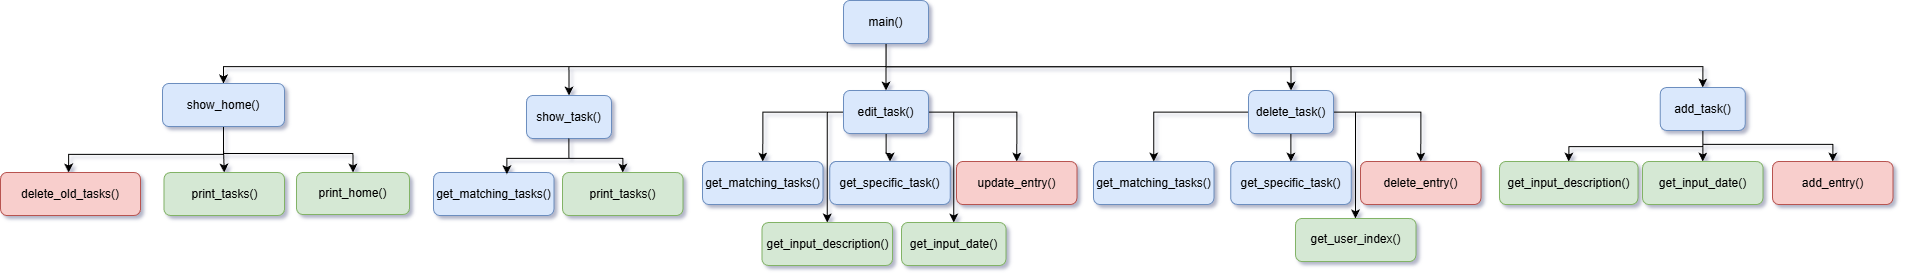

The diagram above was exported from draw.io. Its source (the exported page's mxGraphModel, read from the mxfile embedded in the PNG):
<mxGraphModel dx="2741" dy="1377" grid="0" gridSize="10" guides="1" tooltips="1" connect="1" arrows="1" fold="1" page="1" pageScale="1" pageWidth="827" pageHeight="1169" math="0" shadow="0">
  <root>
    <mxCell id="0" />
    <mxCell id="1" parent="0" />
    <mxCell id="WF3zVz12HkmqEMTHeL1T-61" edge="1" parent="1" source="WF3zVz12HkmqEMTHeL1T-1" style="edgeStyle=orthogonalEdgeStyle;rounded=0;orthogonalLoop=1;jettySize=auto;html=1;entryX=0.5;entryY=0;entryDx=0;entryDy=0;" target="WF3zVz12HkmqEMTHeL1T-60">
      <mxGeometry relative="1" as="geometry" />
    </mxCell>
    <mxCell id="WF3zVz12HkmqEMTHeL1T-71" edge="1" parent="1" source="WF3zVz12HkmqEMTHeL1T-1" style="edgeStyle=orthogonalEdgeStyle;rounded=0;orthogonalLoop=1;jettySize=auto;html=1;entryX=0.5;entryY=0;entryDx=0;entryDy=0;" target="WF3zVz12HkmqEMTHeL1T-70">
      <mxGeometry relative="1" as="geometry" />
    </mxCell>
    <mxCell id="WF3zVz12HkmqEMTHeL1T-75" edge="1" parent="1" source="WF3zVz12HkmqEMTHeL1T-1" style="edgeStyle=orthogonalEdgeStyle;rounded=0;orthogonalLoop=1;jettySize=auto;html=1;entryX=0.5;entryY=0;entryDx=0;entryDy=0;" target="WF3zVz12HkmqEMTHeL1T-74">
      <mxGeometry relative="1" as="geometry">
        <Array as="points">
          <mxPoint x="841" y="148" />
        </Array>
      </mxGeometry>
    </mxCell>
    <mxCell id="WF3zVz12HkmqEMTHeL1T-78" edge="1" parent="1" source="WF3zVz12HkmqEMTHeL1T-1" style="edgeStyle=orthogonalEdgeStyle;rounded=0;orthogonalLoop=1;jettySize=auto;html=1;entryX=0.5;entryY=0;entryDx=0;entryDy=0;" target="WF3zVz12HkmqEMTHeL1T-72">
      <mxGeometry relative="1" as="geometry" />
    </mxCell>
    <mxCell id="WF3zVz12HkmqEMTHeL1T-101" edge="1" parent="1" source="WF3zVz12HkmqEMTHeL1T-1" style="edgeStyle=orthogonalEdgeStyle;rounded=0;orthogonalLoop=1;jettySize=auto;html=1;entryX=0.5;entryY=0;entryDx=0;entryDy=0;" target="WF3zVz12HkmqEMTHeL1T-73">
      <mxGeometry relative="1" as="geometry">
        <Array as="points">
          <mxPoint x="715" y="148" />
        </Array>
      </mxGeometry>
    </mxCell>
    <mxCell id="WF3zVz12HkmqEMTHeL1T-1" parent="1" style="rounded=1;whiteSpace=wrap;html=1;fillColor=#dae8fc;strokeColor=#6c8ebf;" value="edit_task()" vertex="1">
      <mxGeometry height="43" width="85" x="731" y="126" as="geometry" />
    </mxCell>
    <mxCell id="WF3zVz12HkmqEMTHeL1T-8" edge="1" parent="1" source="WF3zVz12HkmqEMTHeL1T-2" style="edgeStyle=orthogonalEdgeStyle;rounded=0;orthogonalLoop=1;jettySize=auto;html=1;entryX=0.5;entryY=0;entryDx=0;entryDy=0;exitX=0.5;exitY=1;exitDx=0;exitDy=0;" target="WF3zVz12HkmqEMTHeL1T-1">
      <mxGeometry relative="1" as="geometry" />
    </mxCell>
    <mxCell id="WF3zVz12HkmqEMTHeL1T-10" edge="1" parent="1" source="WF3zVz12HkmqEMTHeL1T-2" style="edgeStyle=orthogonalEdgeStyle;rounded=0;orthogonalLoop=1;jettySize=auto;html=1;entryX=0.5;entryY=0;entryDx=0;entryDy=0;exitX=0.5;exitY=1;exitDx=0;exitDy=0;" target="WF3zVz12HkmqEMTHeL1T-5">
      <mxGeometry relative="1" as="geometry" />
    </mxCell>
    <mxCell id="WF3zVz12HkmqEMTHeL1T-96" edge="1" parent="1" source="WF3zVz12HkmqEMTHeL1T-2" style="edgeStyle=orthogonalEdgeStyle;rounded=0;orthogonalLoop=1;jettySize=auto;html=1;entryX=0.5;entryY=0;entryDx=0;entryDy=0;" target="WF3zVz12HkmqEMTHeL1T-4">
      <mxGeometry relative="1" as="geometry">
        <Array as="points">
          <mxPoint x="774" y="102" />
          <mxPoint x="1590" y="102" />
        </Array>
      </mxGeometry>
    </mxCell>
    <mxCell id="WF3zVz12HkmqEMTHeL1T-97" edge="1" parent="1" source="WF3zVz12HkmqEMTHeL1T-2" style="edgeStyle=orthogonalEdgeStyle;rounded=0;orthogonalLoop=1;jettySize=auto;html=1;entryX=0.5;entryY=0;entryDx=0;entryDy=0;" target="WF3zVz12HkmqEMTHeL1T-3">
      <mxGeometry relative="1" as="geometry">
        <Array as="points">
          <mxPoint x="773" y="102" />
          <mxPoint x="457" y="102" />
        </Array>
      </mxGeometry>
    </mxCell>
    <mxCell id="WF3zVz12HkmqEMTHeL1T-98" edge="1" parent="1" source="WF3zVz12HkmqEMTHeL1T-2" style="edgeStyle=orthogonalEdgeStyle;rounded=0;orthogonalLoop=1;jettySize=auto;html=1;entryX=0.5;entryY=0;entryDx=0;entryDy=0;" target="WF3zVz12HkmqEMTHeL1T-6">
      <mxGeometry relative="1" as="geometry">
        <Array as="points">
          <mxPoint x="773" y="102" />
          <mxPoint x="111" y="102" />
        </Array>
      </mxGeometry>
    </mxCell>
    <mxCell id="WF3zVz12HkmqEMTHeL1T-2" parent="1" style="rounded=1;whiteSpace=wrap;html=1;fillColor=#dae8fc;strokeColor=#6c8ebf;" value="main()" vertex="1">
      <mxGeometry height="43" width="85" x="731" y="36" as="geometry" />
    </mxCell>
    <mxCell id="WF3zVz12HkmqEMTHeL1T-69" edge="1" parent="1" source="WF3zVz12HkmqEMTHeL1T-3" style="edgeStyle=orthogonalEdgeStyle;rounded=0;orthogonalLoop=1;jettySize=auto;html=1;entryX=0.5;entryY=0;entryDx=0;entryDy=0;" target="WF3zVz12HkmqEMTHeL1T-68">
      <mxGeometry relative="1" as="geometry" />
    </mxCell>
    <mxCell id="WF3zVz12HkmqEMTHeL1T-3" parent="1" style="rounded=1;whiteSpace=wrap;html=1;fillColor=#dae8fc;strokeColor=#6c8ebf;" value="show_task()" vertex="1">
      <mxGeometry height="43" width="85" x="414" y="131" as="geometry" />
    </mxCell>
    <mxCell id="WF3zVz12HkmqEMTHeL1T-94" edge="1" parent="1" source="WF3zVz12HkmqEMTHeL1T-4" style="edgeStyle=orthogonalEdgeStyle;rounded=0;orthogonalLoop=1;jettySize=auto;html=1;entryX=0.5;entryY=0;entryDx=0;entryDy=0;" target="WF3zVz12HkmqEMTHeL1T-91">
      <mxGeometry relative="1" as="geometry" />
    </mxCell>
    <mxCell id="WF3zVz12HkmqEMTHeL1T-95" edge="1" parent="1" source="WF3zVz12HkmqEMTHeL1T-4" style="edgeStyle=orthogonalEdgeStyle;rounded=0;orthogonalLoop=1;jettySize=auto;html=1;entryX=0.5;entryY=0;entryDx=0;entryDy=0;" target="WF3zVz12HkmqEMTHeL1T-92">
      <mxGeometry relative="1" as="geometry">
        <Array as="points">
          <mxPoint x="1590" y="180" />
          <mxPoint x="1720" y="180" />
        </Array>
      </mxGeometry>
    </mxCell>
    <mxCell id="WF3zVz12HkmqEMTHeL1T-99" edge="1" parent="1" source="WF3zVz12HkmqEMTHeL1T-4" style="edgeStyle=orthogonalEdgeStyle;rounded=0;orthogonalLoop=1;jettySize=auto;html=1;entryX=0.5;entryY=0;entryDx=0;entryDy=0;" target="WF3zVz12HkmqEMTHeL1T-90">
      <mxGeometry relative="1" as="geometry">
        <Array as="points">
          <mxPoint x="1590" y="182" />
          <mxPoint x="1456" y="182" />
        </Array>
      </mxGeometry>
    </mxCell>
    <mxCell id="WF3zVz12HkmqEMTHeL1T-4" parent="1" style="rounded=1;whiteSpace=wrap;html=1;fillColor=#dae8fc;strokeColor=#6c8ebf;" value="add_task()" vertex="1">
      <mxGeometry height="43" width="85" x="1547.75" y="123" as="geometry" />
    </mxCell>
    <mxCell id="WF3zVz12HkmqEMTHeL1T-58" edge="1" parent="1" source="WF3zVz12HkmqEMTHeL1T-6" style="edgeStyle=orthogonalEdgeStyle;rounded=0;orthogonalLoop=1;jettySize=auto;html=1;" target="WF3zVz12HkmqEMTHeL1T-12" value="">
      <mxGeometry relative="1" as="geometry">
        <Array as="points">
          <mxPoint x="111" y="190" />
          <mxPoint x="-44" y="190" />
        </Array>
      </mxGeometry>
    </mxCell>
    <mxCell id="WF3zVz12HkmqEMTHeL1T-67" edge="1" parent="1" source="WF3zVz12HkmqEMTHeL1T-6" style="edgeStyle=orthogonalEdgeStyle;rounded=0;orthogonalLoop=1;jettySize=auto;html=1;entryX=0.5;entryY=0;entryDx=0;entryDy=0;" target="WF3zVz12HkmqEMTHeL1T-66">
      <mxGeometry relative="1" as="geometry">
        <Array as="points">
          <mxPoint x="111" y="189" />
          <mxPoint x="241" y="189" />
        </Array>
      </mxGeometry>
    </mxCell>
    <mxCell id="WF3zVz12HkmqEMTHeL1T-103" edge="1" parent="1" source="WF3zVz12HkmqEMTHeL1T-6" style="edgeStyle=orthogonalEdgeStyle;rounded=0;orthogonalLoop=1;jettySize=auto;html=1;entryX=0.5;entryY=0;entryDx=0;entryDy=0;" target="WF3zVz12HkmqEMTHeL1T-102">
      <mxGeometry relative="1" as="geometry" />
    </mxCell>
    <mxCell id="WF3zVz12HkmqEMTHeL1T-6" parent="1" style="rounded=1;whiteSpace=wrap;html=1;fillColor=#dae8fc;strokeColor=#6c8ebf;" value="show_home&lt;span style=&quot;background-color: transparent; color: light-dark(rgb(0, 0, 0), rgb(255, 255, 255));&quot;&gt;()&lt;/span&gt;" vertex="1">
      <mxGeometry height="43" width="122" x="50" y="119" as="geometry" />
    </mxCell>
    <mxCell id="WF3zVz12HkmqEMTHeL1T-12" parent="1" style="rounded=1;whiteSpace=wrap;html=1;fillColor=#f8cecc;strokeColor=#b85450;" value="delete_old_tasks()" vertex="1">
      <mxGeometry height="43" width="140" x="-112" y="208" as="geometry" />
    </mxCell>
    <mxCell id="WF3zVz12HkmqEMTHeL1T-38" parent="1" style="rounded=1;whiteSpace=wrap;html=1;fillColor=#dae8fc;strokeColor=#6c8ebf;" value="get_matching_tasks()" vertex="1">
      <mxGeometry height="43" width="120.5" x="321" y="208" as="geometry" />
    </mxCell>
    <mxCell id="WF3zVz12HkmqEMTHeL1T-59" edge="1" parent="1" source="WF3zVz12HkmqEMTHeL1T-3" style="edgeStyle=orthogonalEdgeStyle;rounded=0;orthogonalLoop=1;jettySize=auto;html=1;entryX=0.609;entryY=0.041;entryDx=0;entryDy=0;entryPerimeter=0;" target="WF3zVz12HkmqEMTHeL1T-38">
      <mxGeometry relative="1" as="geometry" />
    </mxCell>
    <mxCell id="WF3zVz12HkmqEMTHeL1T-60" parent="1" style="rounded=1;whiteSpace=wrap;html=1;fillColor=#dae8fc;strokeColor=#6c8ebf;" value="get_matching_tasks()" vertex="1">
      <mxGeometry height="43" width="120.5" x="590" y="197" as="geometry" />
    </mxCell>
    <mxCell id="WF3zVz12HkmqEMTHeL1T-66" parent="1" style="rounded=1;whiteSpace=wrap;html=1;fillColor=#d5e8d4;strokeColor=#82b366;" value="print_home()" vertex="1">
      <mxGeometry height="42" width="113" x="184" y="208" as="geometry" />
    </mxCell>
    <mxCell id="WF3zVz12HkmqEMTHeL1T-68" parent="1" style="rounded=1;whiteSpace=wrap;html=1;fillColor=#d5e8d4;strokeColor=#82b366;" value="print_tasks()" vertex="1">
      <mxGeometry height="43" width="120.5" x="450" y="208" as="geometry" />
    </mxCell>
    <mxCell id="WF3zVz12HkmqEMTHeL1T-70" parent="1" style="rounded=1;whiteSpace=wrap;html=1;fillColor=#dae8fc;strokeColor=#6c8ebf;" value="get_specific_task()" vertex="1">
      <mxGeometry height="43" width="120.5" x="717.25" y="197" as="geometry" />
    </mxCell>
    <mxCell id="WF3zVz12HkmqEMTHeL1T-72" parent="1" style="rounded=1;whiteSpace=wrap;html=1;fillColor=#f8cecc;strokeColor=#b85450;" value="update_entry()" vertex="1">
      <mxGeometry height="43" width="120.5" x="844" y="197" as="geometry" />
    </mxCell>
    <mxCell id="WF3zVz12HkmqEMTHeL1T-73" parent="1" style="rounded=1;whiteSpace=wrap;html=1;fillColor=#d5e8d4;strokeColor=#82b366;" value="get_input_description()" vertex="1">
      <mxGeometry height="43" width="130.5" x="649.5" y="258" as="geometry" />
    </mxCell>
    <mxCell id="WF3zVz12HkmqEMTHeL1T-74" parent="1" style="rounded=1;whiteSpace=wrap;html=1;fillColor=#d5e8d4;strokeColor=#82b366;" value="get_input_date()" vertex="1">
      <mxGeometry height="43" width="104.5" x="789" y="258" as="geometry" />
    </mxCell>
    <mxCell id="WF3zVz12HkmqEMTHeL1T-79" parent="1" style="rounded=1;whiteSpace=wrap;html=1;fillColor=#dae8fc;strokeColor=#6c8ebf;" value="get_matching_tasks()" vertex="1">
      <mxGeometry height="43" width="120.5" x="981" y="197" as="geometry" />
    </mxCell>
    <mxCell id="WF3zVz12HkmqEMTHeL1T-80" parent="1" style="rounded=1;whiteSpace=wrap;html=1;fillColor=#dae8fc;strokeColor=#6c8ebf;" value="get_specific_task()" vertex="1">
      <mxGeometry height="43" width="120.5" x="1118.25" y="197" as="geometry" />
    </mxCell>
    <mxCell id="WF3zVz12HkmqEMTHeL1T-82" parent="1" style="rounded=1;whiteSpace=wrap;html=1;fillColor=#d5e8d4;strokeColor=#82b366;" value="get_user_index()" vertex="1">
      <mxGeometry height="43" width="120.5" x="1183" y="254" as="geometry" />
    </mxCell>
    <mxCell id="WF3zVz12HkmqEMTHeL1T-84" edge="1" parent="1" source="WF3zVz12HkmqEMTHeL1T-5" style="edgeStyle=orthogonalEdgeStyle;rounded=0;orthogonalLoop=1;jettySize=auto;html=1;entryX=0.5;entryY=0;entryDx=0;entryDy=0;" target="WF3zVz12HkmqEMTHeL1T-79">
      <mxGeometry relative="1" as="geometry" />
    </mxCell>
    <mxCell id="WF3zVz12HkmqEMTHeL1T-86" edge="1" parent="1" source="WF3zVz12HkmqEMTHeL1T-5" style="edgeStyle=orthogonalEdgeStyle;rounded=0;orthogonalLoop=1;jettySize=auto;html=1;" target="WF3zVz12HkmqEMTHeL1T-80">
      <mxGeometry relative="1" as="geometry" />
    </mxCell>
    <mxCell id="WF3zVz12HkmqEMTHeL1T-88" edge="1" parent="1" source="WF3zVz12HkmqEMTHeL1T-5" style="edgeStyle=orthogonalEdgeStyle;rounded=0;orthogonalLoop=1;jettySize=auto;html=1;entryX=0.5;entryY=0;entryDx=0;entryDy=0;" target="WF3zVz12HkmqEMTHeL1T-87">
      <mxGeometry relative="1" as="geometry" />
    </mxCell>
    <mxCell id="WF3zVz12HkmqEMTHeL1T-89" edge="1" parent="1" source="WF3zVz12HkmqEMTHeL1T-5" style="edgeStyle=orthogonalEdgeStyle;rounded=0;orthogonalLoop=1;jettySize=auto;html=1;entryX=0.5;entryY=0;entryDx=0;entryDy=0;" target="WF3zVz12HkmqEMTHeL1T-82">
      <mxGeometry relative="1" as="geometry">
        <Array as="points">
          <mxPoint x="1243" y="147" />
          <mxPoint x="1243" y="254" />
        </Array>
      </mxGeometry>
    </mxCell>
    <mxCell id="WF3zVz12HkmqEMTHeL1T-5" parent="1" style="rounded=1;whiteSpace=wrap;html=1;fillColor=#dae8fc;strokeColor=#6c8ebf;" value="delete_t&lt;span style=&quot;background-color: transparent; color: light-dark(rgb(0, 0, 0), rgb(255, 255, 255));&quot;&gt;ask()&lt;/span&gt;" vertex="1">
      <mxGeometry height="43" width="85" x="1136" y="126" as="geometry" />
    </mxCell>
    <mxCell id="WF3zVz12HkmqEMTHeL1T-87" parent="1" style="rounded=1;whiteSpace=wrap;html=1;fillColor=#f8cecc;strokeColor=#b85450;" value="delete_entry()" vertex="1">
      <mxGeometry height="43" width="120.5" x="1248" y="197" as="geometry" />
    </mxCell>
    <mxCell id="WF3zVz12HkmqEMTHeL1T-90" parent="1" style="rounded=1;whiteSpace=wrap;html=1;fillColor=#d5e8d4;strokeColor=#82b366;" value="get_input_description()" vertex="1">
      <mxGeometry height="43" width="138.5" x="1387" y="197" as="geometry" />
    </mxCell>
    <mxCell id="WF3zVz12HkmqEMTHeL1T-91" parent="1" style="rounded=1;whiteSpace=wrap;html=1;fillColor=#d5e8d4;strokeColor=#82b366;" value="get_input_date()" vertex="1">
      <mxGeometry height="43" width="120.5" x="1530" y="197" as="geometry" />
    </mxCell>
    <mxCell id="WF3zVz12HkmqEMTHeL1T-92" parent="1" style="rounded=1;whiteSpace=wrap;html=1;fillColor=#f8cecc;strokeColor=#b85450;" value="add_entry()" vertex="1">
      <mxGeometry height="43" width="120.5" x="1660" y="197" as="geometry" />
    </mxCell>
    <mxCell id="WF3zVz12HkmqEMTHeL1T-102" parent="1" style="rounded=1;whiteSpace=wrap;html=1;fillColor=#d5e8d4;strokeColor=#82b366;" value="print_tasks()" vertex="1">
      <mxGeometry height="43" width="120.5" x="51.5" y="208" as="geometry" />
    </mxCell>
  </root>
</mxGraphModel>